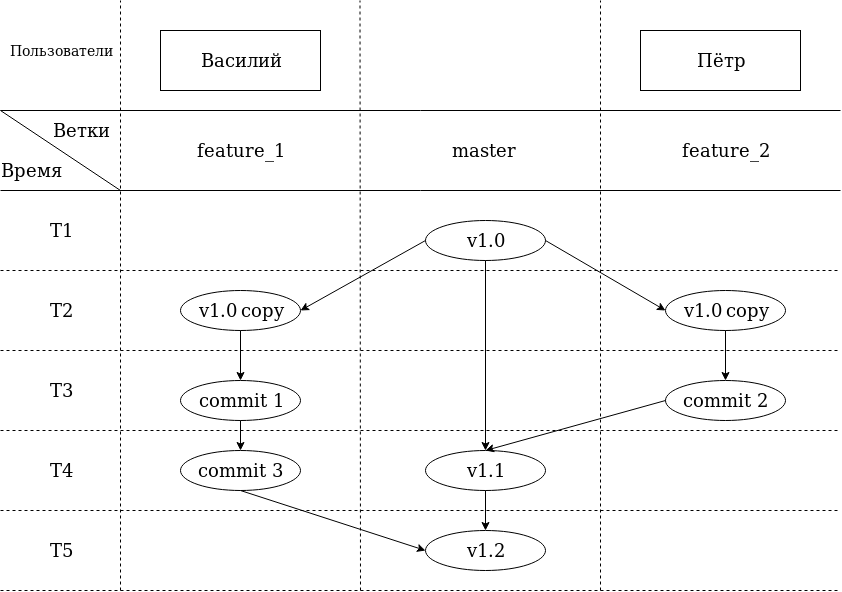

The diagram above was exported from draw.io. Its source (the exported page's mxGraphModel, read from the mxfile embedded in the PNG):
<mxGraphModel dx="1408" dy="760" grid="1" gridSize="10" guides="1" tooltips="1" connect="1" arrows="1" fold="1" page="1" pageScale="1" pageWidth="850" pageHeight="1100" math="0" shadow="0">
  <root>
    <mxCell id="0" />
    <mxCell id="1" parent="0" />
    <mxCell id="b2X8Jk-7uJC130hnh2hB-1" value="&lt;font style=&quot;font-size: 18px&quot;&gt;Василий&lt;/font&gt;" style="rounded=0;whiteSpace=wrap;html=1;" vertex="1" parent="1">
      <mxGeometry x="160" y="40" width="160" height="60" as="geometry" />
    </mxCell>
    <mxCell id="b2X8Jk-7uJC130hnh2hB-2" value="&lt;div&gt;&lt;font style=&quot;font-size: 18px&quot;&gt;Пётр&lt;/font&gt;&lt;/div&gt;" style="rounded=0;whiteSpace=wrap;html=1;" vertex="1" parent="1">
      <mxGeometry x="640" y="40" width="160" height="60" as="geometry" />
    </mxCell>
    <mxCell id="b2X8Jk-7uJC130hnh2hB-3" value="" style="endArrow=none;html=1;" edge="1" parent="1">
      <mxGeometry width="50" height="50" relative="1" as="geometry">
        <mxPoint y="120" as="sourcePoint" />
        <mxPoint x="840" y="120" as="targetPoint" />
      </mxGeometry>
    </mxCell>
    <mxCell id="b2X8Jk-7uJC130hnh2hB-4" value="" style="endArrow=none;dashed=1;html=1;" edge="1" parent="1">
      <mxGeometry width="50" height="50" relative="1" as="geometry">
        <mxPoint x="360" y="600" as="sourcePoint" />
        <mxPoint x="359.5" y="10" as="targetPoint" />
      </mxGeometry>
    </mxCell>
    <mxCell id="b2X8Jk-7uJC130hnh2hB-5" value="" style="endArrow=none;dashed=1;html=1;" edge="1" parent="1">
      <mxGeometry width="50" height="50" relative="1" as="geometry">
        <mxPoint x="600" y="600" as="sourcePoint" />
        <mxPoint x="600" y="10" as="targetPoint" />
      </mxGeometry>
    </mxCell>
    <mxCell id="b2X8Jk-7uJC130hnh2hB-6" value="&lt;font style=&quot;font-size: 18px&quot;&gt;v1.0&lt;/font&gt;" style="ellipse;whiteSpace=wrap;html=1;" vertex="1" parent="1">
      <mxGeometry x="425" y="230" width="120" height="40" as="geometry" />
    </mxCell>
    <mxCell id="b2X8Jk-7uJC130hnh2hB-7" value="" style="endArrow=none;html=1;" edge="1" parent="1">
      <mxGeometry width="50" height="50" relative="1" as="geometry">
        <mxPoint y="200" as="sourcePoint" />
        <mxPoint x="840" y="200" as="targetPoint" />
      </mxGeometry>
    </mxCell>
    <mxCell id="b2X8Jk-7uJC130hnh2hB-8" value="&lt;font style=&quot;font-size: 18px&quot;&gt;feature_1&lt;/font&gt;" style="text;html=1;strokeColor=none;fillColor=none;align=center;verticalAlign=middle;whiteSpace=wrap;rounded=0;" vertex="1" parent="1">
      <mxGeometry x="165" y="150" width="150" height="20" as="geometry" />
    </mxCell>
    <mxCell id="b2X8Jk-7uJC130hnh2hB-10" value="&lt;font style=&quot;font-size: 18px&quot;&gt;feature_2&lt;/font&gt;" style="text;html=1;strokeColor=none;fillColor=none;align=center;verticalAlign=middle;whiteSpace=wrap;rounded=0;" vertex="1" parent="1">
      <mxGeometry x="650" y="150" width="150" height="20" as="geometry" />
    </mxCell>
    <mxCell id="b2X8Jk-7uJC130hnh2hB-12" value="&lt;font style=&quot;font-size: 18px&quot;&gt;master&lt;/font&gt;" style="text;html=1;strokeColor=none;fillColor=none;align=center;verticalAlign=middle;whiteSpace=wrap;rounded=0;" vertex="1" parent="1">
      <mxGeometry x="407.5" y="150" width="150" height="20" as="geometry" />
    </mxCell>
    <mxCell id="b2X8Jk-7uJC130hnh2hB-14" value="" style="endArrow=none;dashed=1;html=1;" edge="1" parent="1">
      <mxGeometry width="50" height="50" relative="1" as="geometry">
        <mxPoint x="120" y="600" as="sourcePoint" />
        <mxPoint x="120" y="10" as="targetPoint" />
      </mxGeometry>
    </mxCell>
    <mxCell id="b2X8Jk-7uJC130hnh2hB-15" value="&lt;font style=&quot;font-size: 18px&quot;&gt;Время&lt;/font&gt;" style="text;html=1;strokeColor=none;fillColor=none;align=center;verticalAlign=middle;whiteSpace=wrap;rounded=0;" vertex="1" parent="1">
      <mxGeometry y="170" width="60" height="20" as="geometry" />
    </mxCell>
    <mxCell id="b2X8Jk-7uJC130hnh2hB-16" value="" style="endArrow=none;html=1;" edge="1" parent="1">
      <mxGeometry width="50" height="50" relative="1" as="geometry">
        <mxPoint x="120" y="200" as="sourcePoint" />
        <mxPoint y="120" as="targetPoint" />
      </mxGeometry>
    </mxCell>
    <mxCell id="b2X8Jk-7uJC130hnh2hB-17" value="&lt;font style=&quot;font-size: 18px&quot;&gt;Ветки&lt;/font&gt;" style="text;html=1;strokeColor=none;fillColor=none;align=center;verticalAlign=middle;whiteSpace=wrap;rounded=0;" vertex="1" parent="1">
      <mxGeometry x="50" y="130" width="60" height="20" as="geometry" />
    </mxCell>
    <mxCell id="b2X8Jk-7uJC130hnh2hB-18" value="&lt;font style=&quot;font-size: 14px&quot;&gt;Пользователи&lt;/font&gt;" style="text;html=1;strokeColor=none;fillColor=none;align=center;verticalAlign=middle;whiteSpace=wrap;rounded=0;" vertex="1" parent="1">
      <mxGeometry x="30" y="50" width="60" height="20" as="geometry" />
    </mxCell>
    <mxCell id="b2X8Jk-7uJC130hnh2hB-19" value="" style="endArrow=none;dashed=1;html=1;" edge="1" parent="1">
      <mxGeometry width="50" height="50" relative="1" as="geometry">
        <mxPoint y="280" as="sourcePoint" />
        <mxPoint x="840" y="280" as="targetPoint" />
      </mxGeometry>
    </mxCell>
    <mxCell id="b2X8Jk-7uJC130hnh2hB-20" value="&lt;font style=&quot;font-size: 18px&quot;&gt;T1&lt;/font&gt;" style="text;html=1;strokeColor=none;fillColor=none;align=center;verticalAlign=middle;whiteSpace=wrap;rounded=0;" vertex="1" parent="1">
      <mxGeometry x="30" y="230" width="60" height="20" as="geometry" />
    </mxCell>
    <mxCell id="b2X8Jk-7uJC130hnh2hB-22" value="" style="endArrow=none;dashed=1;html=1;" edge="1" parent="1">
      <mxGeometry width="50" height="50" relative="1" as="geometry">
        <mxPoint y="360" as="sourcePoint" />
        <mxPoint x="840" y="360" as="targetPoint" />
      </mxGeometry>
    </mxCell>
    <mxCell id="b2X8Jk-7uJC130hnh2hB-23" value="&lt;font style=&quot;font-size: 18px&quot;&gt;T2&lt;/font&gt;" style="text;html=1;strokeColor=none;fillColor=none;align=center;verticalAlign=middle;whiteSpace=wrap;rounded=0;" vertex="1" parent="1">
      <mxGeometry x="30" y="310" width="60" height="20" as="geometry" />
    </mxCell>
    <mxCell id="b2X8Jk-7uJC130hnh2hB-24" value="&lt;font style=&quot;font-size: 18px&quot;&gt;v1.0&lt;/font&gt; &lt;font style=&quot;font-size: 18px&quot;&gt;copy&lt;/font&gt;" style="ellipse;whiteSpace=wrap;html=1;" vertex="1" parent="1">
      <mxGeometry x="180" y="300" width="120" height="40" as="geometry" />
    </mxCell>
    <mxCell id="b2X8Jk-7uJC130hnh2hB-25" value="&lt;font style=&quot;font-size: 18px&quot;&gt;v1.0&lt;/font&gt; &lt;font style=&quot;font-size: 18px&quot;&gt;copy&lt;/font&gt;" style="ellipse;whiteSpace=wrap;html=1;" vertex="1" parent="1">
      <mxGeometry x="665" y="300" width="120" height="40" as="geometry" />
    </mxCell>
    <mxCell id="b2X8Jk-7uJC130hnh2hB-26" value="" style="endArrow=classic;html=1;exitX=0;exitY=0.5;exitDx=0;exitDy=0;entryX=1;entryY=0.5;entryDx=0;entryDy=0;" edge="1" parent="1" source="b2X8Jk-7uJC130hnh2hB-6" target="b2X8Jk-7uJC130hnh2hB-24">
      <mxGeometry width="50" height="50" relative="1" as="geometry">
        <mxPoint x="10" y="780" as="sourcePoint" />
        <mxPoint x="60" y="730" as="targetPoint" />
      </mxGeometry>
    </mxCell>
    <mxCell id="b2X8Jk-7uJC130hnh2hB-27" value="" style="endArrow=classic;html=1;exitX=1;exitY=0.5;exitDx=0;exitDy=0;entryX=0;entryY=0.5;entryDx=0;entryDy=0;" edge="1" parent="1" source="b2X8Jk-7uJC130hnh2hB-6" target="b2X8Jk-7uJC130hnh2hB-25">
      <mxGeometry width="50" height="50" relative="1" as="geometry">
        <mxPoint x="530" y="470" as="sourcePoint" />
        <mxPoint x="580" y="420" as="targetPoint" />
      </mxGeometry>
    </mxCell>
    <mxCell id="b2X8Jk-7uJC130hnh2hB-29" value="&lt;font style=&quot;font-size: 18px&quot;&gt;commit 1&lt;/font&gt;" style="ellipse;whiteSpace=wrap;html=1;" vertex="1" parent="1">
      <mxGeometry x="180" y="390" width="120" height="40" as="geometry" />
    </mxCell>
    <mxCell id="b2X8Jk-7uJC130hnh2hB-30" value="" style="endArrow=classic;html=1;exitX=0.5;exitY=1;exitDx=0;exitDy=0;entryX=0.5;entryY=0;entryDx=0;entryDy=0;" edge="1" parent="1" source="b2X8Jk-7uJC130hnh2hB-24" target="b2X8Jk-7uJC130hnh2hB-29">
      <mxGeometry width="50" height="50" relative="1" as="geometry">
        <mxPoint x="260" y="550" as="sourcePoint" />
        <mxPoint x="310" y="500" as="targetPoint" />
      </mxGeometry>
    </mxCell>
    <mxCell id="b2X8Jk-7uJC130hnh2hB-31" value="&lt;font style=&quot;font-size: 18px&quot;&gt;commit 2&lt;br&gt;&lt;/font&gt;" style="ellipse;whiteSpace=wrap;html=1;" vertex="1" parent="1">
      <mxGeometry x="665" y="390" width="120" height="40" as="geometry" />
    </mxCell>
    <mxCell id="b2X8Jk-7uJC130hnh2hB-32" value="" style="endArrow=none;dashed=1;html=1;" edge="1" parent="1">
      <mxGeometry width="50" height="50" relative="1" as="geometry">
        <mxPoint y="440" as="sourcePoint" />
        <mxPoint x="840" y="440" as="targetPoint" />
      </mxGeometry>
    </mxCell>
    <mxCell id="b2X8Jk-7uJC130hnh2hB-33" value="&lt;font style=&quot;font-size: 18px&quot;&gt;T3&lt;/font&gt;" style="text;html=1;strokeColor=none;fillColor=none;align=center;verticalAlign=middle;whiteSpace=wrap;rounded=0;" vertex="1" parent="1">
      <mxGeometry x="30" y="390" width="60" height="20" as="geometry" />
    </mxCell>
    <mxCell id="b2X8Jk-7uJC130hnh2hB-34" value="" style="endArrow=classic;html=1;exitX=0.5;exitY=1;exitDx=0;exitDy=0;entryX=0.5;entryY=0;entryDx=0;entryDy=0;" edge="1" parent="1" source="b2X8Jk-7uJC130hnh2hB-25" target="b2X8Jk-7uJC130hnh2hB-31">
      <mxGeometry width="50" height="50" relative="1" as="geometry">
        <mxPoint x="720" y="580" as="sourcePoint" />
        <mxPoint x="770" y="530" as="targetPoint" />
      </mxGeometry>
    </mxCell>
    <mxCell id="b2X8Jk-7uJC130hnh2hB-35" value="" style="endArrow=none;dashed=1;html=1;" edge="1" parent="1">
      <mxGeometry width="50" height="50" relative="1" as="geometry">
        <mxPoint y="520" as="sourcePoint" />
        <mxPoint x="840" y="520" as="targetPoint" />
      </mxGeometry>
    </mxCell>
    <mxCell id="b2X8Jk-7uJC130hnh2hB-36" value="&lt;font style=&quot;font-size: 18px&quot;&gt;v1.1&lt;/font&gt;" style="ellipse;whiteSpace=wrap;html=1;" vertex="1" parent="1">
      <mxGeometry x="425" y="460" width="120" height="40" as="geometry" />
    </mxCell>
    <mxCell id="b2X8Jk-7uJC130hnh2hB-37" value="" style="endArrow=classic;html=1;exitX=0;exitY=0.5;exitDx=0;exitDy=0;entryX=0.5;entryY=0;entryDx=0;entryDy=0;" edge="1" parent="1" source="b2X8Jk-7uJC130hnh2hB-31" target="b2X8Jk-7uJC130hnh2hB-36">
      <mxGeometry width="50" height="50" relative="1" as="geometry">
        <mxPoint x="680" y="600" as="sourcePoint" />
        <mxPoint x="730" y="550" as="targetPoint" />
      </mxGeometry>
    </mxCell>
    <mxCell id="b2X8Jk-7uJC130hnh2hB-38" value="&lt;font style=&quot;font-size: 18px&quot;&gt;T4&lt;/font&gt;" style="text;html=1;strokeColor=none;fillColor=none;align=center;verticalAlign=middle;whiteSpace=wrap;rounded=0;" vertex="1" parent="1">
      <mxGeometry x="30" y="470" width="60" height="20" as="geometry" />
    </mxCell>
    <mxCell id="b2X8Jk-7uJC130hnh2hB-39" value="" style="endArrow=classic;html=1;exitX=0.5;exitY=1;exitDx=0;exitDy=0;entryX=0.5;entryY=0;entryDx=0;entryDy=0;" edge="1" parent="1" source="b2X8Jk-7uJC130hnh2hB-6" target="b2X8Jk-7uJC130hnh2hB-36">
      <mxGeometry width="50" height="50" relative="1" as="geometry">
        <mxPoint x="460" y="360" as="sourcePoint" />
        <mxPoint x="510" y="310" as="targetPoint" />
      </mxGeometry>
    </mxCell>
    <mxCell id="b2X8Jk-7uJC130hnh2hB-41" value="&lt;font style=&quot;font-size: 18px&quot;&gt;commit 3&lt;br&gt;&lt;/font&gt;" style="ellipse;whiteSpace=wrap;html=1;" vertex="1" parent="1">
      <mxGeometry x="180" y="460" width="120" height="40" as="geometry" />
    </mxCell>
    <mxCell id="b2X8Jk-7uJC130hnh2hB-42" value="" style="endArrow=classic;html=1;exitX=0.5;exitY=1;exitDx=0;exitDy=0;entryX=0.5;entryY=0;entryDx=0;entryDy=0;" edge="1" parent="1" source="b2X8Jk-7uJC130hnh2hB-29" target="b2X8Jk-7uJC130hnh2hB-41">
      <mxGeometry width="50" height="50" relative="1" as="geometry">
        <mxPoint x="260" y="630" as="sourcePoint" />
        <mxPoint x="310" y="580" as="targetPoint" />
      </mxGeometry>
    </mxCell>
    <mxCell id="b2X8Jk-7uJC130hnh2hB-43" value="" style="endArrow=none;dashed=1;html=1;" edge="1" parent="1">
      <mxGeometry width="50" height="50" relative="1" as="geometry">
        <mxPoint y="600" as="sourcePoint" />
        <mxPoint x="840" y="600" as="targetPoint" />
      </mxGeometry>
    </mxCell>
    <mxCell id="b2X8Jk-7uJC130hnh2hB-44" value="&lt;font style=&quot;font-size: 18px&quot;&gt;T5&lt;/font&gt;" style="text;html=1;strokeColor=none;fillColor=none;align=center;verticalAlign=middle;whiteSpace=wrap;rounded=0;" vertex="1" parent="1">
      <mxGeometry x="30" y="550" width="60" height="20" as="geometry" />
    </mxCell>
    <mxCell id="b2X8Jk-7uJC130hnh2hB-45" value="&lt;font style=&quot;font-size: 18px&quot;&gt;v1.2&lt;/font&gt;" style="ellipse;whiteSpace=wrap;html=1;" vertex="1" parent="1">
      <mxGeometry x="425" y="540" width="120" height="40" as="geometry" />
    </mxCell>
    <mxCell id="b2X8Jk-7uJC130hnh2hB-46" value="" style="endArrow=classic;html=1;exitX=0.5;exitY=1;exitDx=0;exitDy=0;entryX=0.5;entryY=0;entryDx=0;entryDy=0;" edge="1" parent="1" source="b2X8Jk-7uJC130hnh2hB-36" target="b2X8Jk-7uJC130hnh2hB-45">
      <mxGeometry width="50" height="50" relative="1" as="geometry">
        <mxPoint x="300" y="590" as="sourcePoint" />
        <mxPoint x="350" y="540" as="targetPoint" />
      </mxGeometry>
    </mxCell>
    <mxCell id="b2X8Jk-7uJC130hnh2hB-47" value="" style="endArrow=classic;html=1;exitX=0.5;exitY=1;exitDx=0;exitDy=0;entryX=0;entryY=0.5;entryDx=0;entryDy=0;" edge="1" parent="1" source="b2X8Jk-7uJC130hnh2hB-41" target="b2X8Jk-7uJC130hnh2hB-45">
      <mxGeometry width="50" height="50" relative="1" as="geometry">
        <mxPoint x="230" y="600" as="sourcePoint" />
        <mxPoint x="280" y="550" as="targetPoint" />
      </mxGeometry>
    </mxCell>
  </root>
</mxGraphModel>